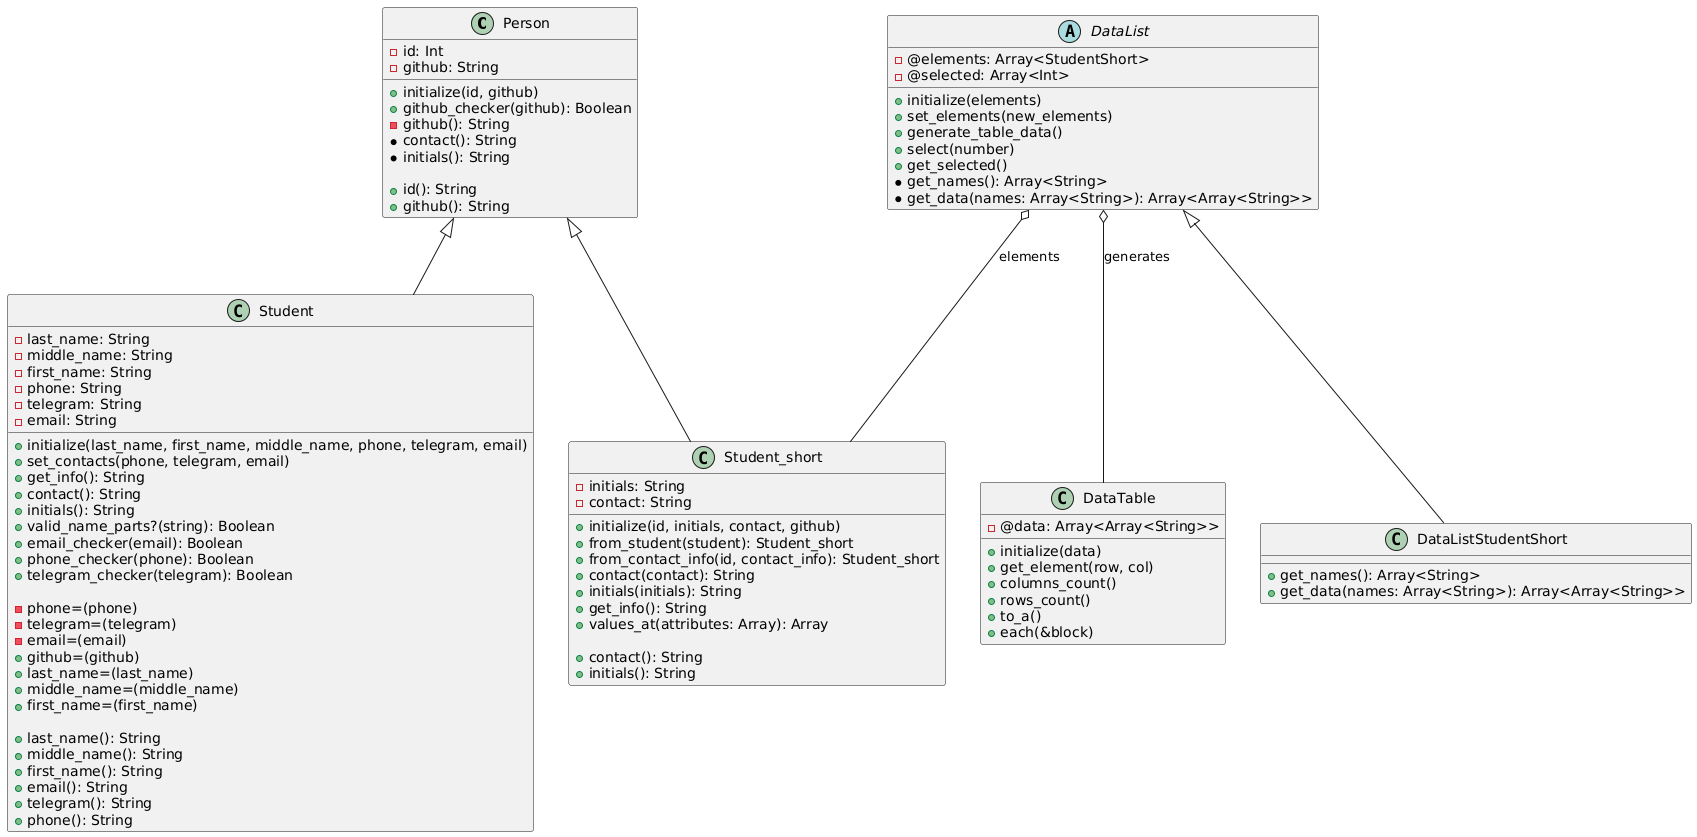

The diagram above was rendered by PlantUML. Its source (embedded in the PNG):
@startuml
class Person {
    - id: Int
    - github: String
    + initialize(id, github)
    + github_checker(github): Boolean
    - github(): String
    * contact(): String
    * initials(): String

    + id(): String
    + github(): String
}

class Student {
    - last_name: String
    - middle_name: String
    - first_name: String
    - phone: String
    - telegram: String
    - email: String
    + initialize(last_name, first_name, middle_name, phone, telegram, email)
    + set_contacts(phone, telegram, email)
    + get_info(): String
    + contact(): String
    + initials(): String
    + valid_name_parts?(string): Boolean
    + email_checker(email): Boolean
    + phone_checker(phone): Boolean
    + telegram_checker(telegram): Boolean

    - phone=(phone)
    - telegram=(telegram)
    - email=(email)
    + github=(github)
    + last_name=(last_name)
    + middle_name=(middle_name)
    + first_name=(first_name)

    + last_name(): String
    + middle_name(): String
    + first_name(): String
    + email(): String
    + telegram(): String
    + phone(): String
}

class Student_short {
    - initials: String
    - contact: String
    + initialize(id, initials, contact, github)
    + from_student(student): Student_short
    + from_contact_info(id, contact_info): Student_short
    + contact(contact): String
    + initials(initials): String
    + get_info(): String
    + values_at(attributes: Array): Array

    + contact(): String
    + initials(): String
}

Person <|-- Student
Person <|-- Student_short

abstract class DataList {
    - @elements: Array<StudentShort>
    - @selected: Array<Int>
    + initialize(elements)
    + set_elements(new_elements)
    + generate_table_data()
    + select(number)
    + get_selected()
    * get_names(): Array<String>
    * get_data(names: Array<String>): Array<Array<String>>
}

class DataTable {
    - @data: Array<Array<String>>
    + initialize(data)
    + get_element(row, col)
    + columns_count()
    + rows_count()
    + to_a()
    + each(&block)
}

class DataListStudentShort {
    + get_names(): Array<String>
    + get_data(names: Array<String>): Array<Array<String>>
}

DataList <|-- DataListStudentShort
DataList o-- DataTable : "generates"
DataList o-- Student_short : "elements"
@enduml